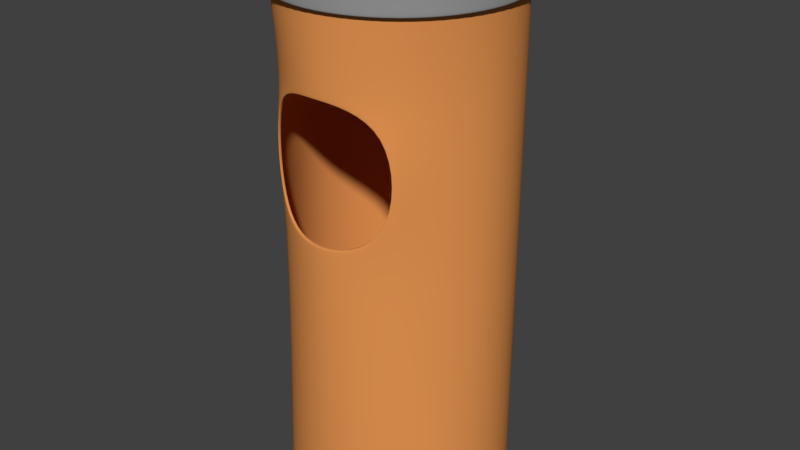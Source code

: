 # Source: Lixeira_02.blend  (saved by Blender 2.79.0; exported with 4.5.12 LTS)
import bpy
from mathutils import Matrix  # noqa: F401  (used for matrix-valued properties, if any)

bpy.ops.wm.read_factory_settings(use_empty=True)
scene = bpy.context.scene
scene.name = 'Scene'

# ---- collections
col_collection_1 = bpy.data.collections.new('Collection 1'); scene.collection.children.link(col_collection_1)

# ---- materials (node trees are filled in below, after node groups)
mat_cima = bpy.data.materials.new('Cima')
mat_cima.alpha_threshold = 0.0
mat_cima.use_transparent_shadow = False
mat_cima.diffuse_color = (0.3, 0.3, 0.3, 1.0)
mat_cima.roughness = 0.5
mat_lado = bpy.data.materials.new('Lado')
mat_lado.alpha_threshold = 0.0
mat_lado.use_transparent_shadow = False
mat_lado.diffuse_color = (0.7874, 0.2981, 0.08374, 1.0)
mat_lado.roughness = 0.5

# ---- material node trees

# ---- world
world_world = bpy.data.worlds.new('World'); scene.world = world_world
world_world.color = (0.05088, 0.05088, 0.05088)
world_world.use_sun_shadow = False
world_world.sun_shadow_jitter_overblur = 0.0
world_world.cycles.sampling_method = 'MANUAL'

# ---- meshes
me_cylinder = bpy.data.meshes.new('Cylinder')
me_cylinder.from_pydata([(0.0, 0.9854, -1.0), (0.6968, 0.6968, -1.0), (0.9854, -4.348e-08, -1.0), (0.6968, -0.6968, -1.0), (-8.625e-08, -0.9854, -1.0), (-0.6968, -0.6968, -1.0), (-0.9854, 1.192e-08, -1.0), (-0.6968, 0.6968, -1.0), (0.7071, 0.7071, -0.9869), (1.0, -4.371e-08, -0.9869), (0.7071, -0.7071, -0.9869), (-8.742e-08, -1.0, -0.9869), (-0.7071, -0.7071, -0.9869), (-1.0, 1.192e-08, -0.9869), (-0.7071, 0.7071, -0.9869), (0.0, 1.0, -0.9869), (0.0, 1.0, -1.0), (0.7071, 0.7071, -1.0), (1.0, -4.371e-08, -1.0), (0.7071, -0.7071, -1.0), (-8.742e-08, -1.0, -1.0), (-0.7071, -0.7071, -1.0), (-1.0, 1.192e-08, -1.0), (-0.7071, 0.7071, -1.0), (0.7071, 0.7071, 0.6241), (1.0, -4.371e-08, 0.6241), (0.5657, -0.7071, 0.5677), (-8.742e-08, -1.0, 0.6241), (-0.5657, -0.7071, 0.5677), (-1.0, 1.192e-08, 0.6241), (-0.7071, 0.7071, 0.6241), (0.0, 1.0, 0.6241), (0.7071, 0.7071, 0.0597), (1.0, -4.371e-08, 0.0597), (0.5657, -0.7071, 0.1161), (-8.742e-08, -1.0, 0.0597), (-0.5657, -0.7071, 0.1161), (-1.0, 1.192e-08, 0.0597), (-0.7071, 0.7071, 0.0597), (0.0, 1.0, 0.0597), (0.5487, -0.71, 0.5609), (-8.659e-08, -0.9941, 0.6156), (-0.5487, -0.71, 0.5609), (0.5487, -0.71, 0.1229), (-8.659e-08, -0.9941, 0.06816), (-0.5487, -0.71, 0.1229), (0.5487, -0.6886, 0.5609), (-8.659e-08, -0.9727, 0.6156), (-0.5487, -0.6886, 0.5609), (0.5487, -0.6886, 0.1229), (-8.659e-08, -0.9727, 0.06816), (-0.5487, -0.6886, 0.1229), (0.0, 1.0, 0.8883), (0.7071, 0.7071, 0.8883), (1.0, -4.371e-08, 0.8883), (0.7039, -0.7071, 0.887), (-8.742e-08, -1.0, 0.8883), (-0.7039, -0.7071, 0.887), (-1.0, 1.192e-08, 0.8883), (-0.7071, 0.7071, 0.8883), (6.918e-10, 1.05, 1.002), (0.7425, 0.7425, 1.002), (1.05, -4.595e-08, 1.002), (0.7425, -0.7425, 1.002), (-9.11e-08, -1.05, 1.002), (-0.7425, -0.7425, 1.002), (-1.05, 1.247e-08, 1.002), (-0.7425, 0.7425, 1.002), (6.918e-10, 1.05, 0.9948), (0.7425, 0.7425, 0.9948), (1.05, -4.595e-08, 0.9948), (0.7425, -0.7425, 0.9948), (-9.11e-08, -1.05, 0.9948), (-0.7425, -0.7425, 0.9948), (-1.05, 1.247e-08, 0.9948), (-0.7425, 0.7425, 0.9948), (0.3267, 0.3267, 1.002), (-1.733e-09, 0.462, 1.002), (0.462, -1.469e-08, 1.002), (0.3267, -0.3267, 1.002), (-4.212e-08, -0.462, 1.002), (-0.3267, -0.3267, 1.002), (-0.462, 1.101e-08, 1.002), (-0.3267, 0.3267, 1.002), (6.918e-10, 1.05, 0.8908), (0.7425, 0.7425, 0.8908), (1.05, -4.595e-08, 0.8908), (0.7425, -0.7425, 0.8908), (-9.11e-08, -1.05, 0.8908), (-0.7425, -0.7425, 0.8908), (-1.05, 1.247e-08, 0.8908), (-0.7425, 0.7425, 0.8908), (0.3103, 0.3103, 1.002), (-2.003e-09, 0.4389, 1.002), (0.4389, -1.396e-08, 1.002), (0.3103, -0.3103, 1.002), (-4.037e-08, -0.4389, 1.002), (-0.3103, -0.3103, 1.002), (-0.4389, 1.046e-08, 1.002), (-0.3103, 0.3103, 1.002), (0.3103, 0.3103, 0.9912), (-2.003e-09, 0.4389, 0.9912), (0.4389, -1.396e-08, 0.9912), (0.3103, -0.3103, 0.9912), (-4.037e-08, -0.4389, 0.9912), (-0.3103, -0.3103, 0.9912), (-0.4389, 1.046e-08, 0.9912), (-0.3103, 0.3103, 0.9912), (6.918e-10, 1.05, 0.8844), (0.7425, 0.7425, 0.8844), (1.05, -4.595e-08, 0.8844), (0.7391, -0.7425, 0.883), (-9.11e-08, -1.05, 0.8844), (-0.7391, -0.7425, 0.883), (-1.05, 1.247e-08, 0.8844), (-0.7425, 0.7425, 0.8844), (-2.375e-09, 0.9971, 0.8844), (0.7051, 0.7051, 0.8844), (0.9971, -4.337e-08, 0.8844), (0.7019, -0.7051, 0.8831), (-8.954e-08, -0.9971, 0.8844), (-0.7019, -0.7051, 0.8831), (-0.9971, 1.211e-08, 0.8844), (-0.7051, 0.7051, 0.8844)], [], [(0, 1, 2, 3, 4, 5, 6, 7), (16, 15, 8, 17), (17, 8, 9, 18), (18, 9, 10, 19), (19, 10, 11, 20), (20, 11, 12, 21), (21, 12, 13, 22), (22, 13, 14, 23), (23, 14, 15, 16), (1, 0, 16, 17), (2, 1, 17, 18), (3, 2, 18, 19), (4, 3, 19, 20), (5, 4, 20, 21), (6, 5, 21, 22), (7, 6, 22, 23), (0, 7, 23, 16), (38, 30, 31, 39), (37, 29, 30, 38), (36, 28, 29, 37), (33, 25, 26, 34), (32, 24, 25, 33), (39, 31, 24, 32), (15, 39, 32, 8), (8, 32, 33, 9), (9, 33, 34, 10), (10, 34, 35, 11), (11, 35, 36, 12), (12, 36, 37, 13), (13, 37, 38, 14), (14, 38, 39, 15), (27, 28, 42, 41), (34, 26, 40, 43), (36, 35, 44, 45), (26, 27, 41, 40), (28, 36, 45, 42), (35, 34, 43, 44), (44, 43, 49, 50), (43, 40, 46, 49), (41, 42, 48, 47), (45, 44, 50, 51), (42, 45, 51, 48), (40, 41, 47, 46), (30, 59, 52, 31), (29, 58, 59, 30), (28, 57, 58, 29), (27, 56, 57, 28), (26, 55, 56, 27), (25, 54, 55, 26), (24, 53, 54, 25), (31, 52, 53, 24), (68, 60, 61, 69), (69, 61, 62, 70), (70, 62, 63, 71), (71, 63, 64, 72), (72, 64, 65, 73), (73, 65, 66, 74), (64, 63, 79, 80), (74, 66, 67, 75), (75, 67, 60, 68), (91, 75, 68, 84), (90, 74, 75, 91), (89, 73, 74, 90), (88, 72, 73, 89), (87, 71, 72, 88), (86, 70, 71, 87), (85, 69, 70, 86), (84, 68, 69, 85), (67, 66, 82, 83), (62, 61, 76, 78), (65, 64, 80, 81), (60, 67, 83, 77), (61, 60, 77, 76), (63, 62, 78, 79), (66, 65, 81, 82), (108, 84, 85, 109), (109, 85, 86, 110), (110, 86, 87, 111), (111, 87, 88, 112), (112, 88, 89, 113), (113, 89, 90, 114), (114, 90, 91, 115), (115, 91, 84, 108), (82, 81, 97, 98), (80, 79, 95, 96), (78, 76, 92, 94), (83, 82, 98, 99), (81, 80, 96, 97), (79, 78, 94, 95), (76, 77, 93, 92), (77, 83, 99, 93), (96, 95, 103, 104), (94, 92, 100, 102), (99, 98, 106, 107), (97, 96, 104, 105), (95, 94, 102, 103), (92, 93, 101, 100), (93, 99, 107, 101), (98, 97, 105, 106), (110, 111, 119, 118), (112, 113, 121, 120), (114, 115, 123, 122), (109, 110, 118, 117), (111, 112, 120, 119), (113, 114, 122, 121), (115, 108, 116, 123), (108, 109, 117, 116)])
me_cylinder.polygons.foreach_set('use_smooth', [True] * 107)
me_cylinder.polygons.foreach_set('material_index', [1, 1, 1, 1, 1, 1, 1, 1, 1, 1, 1, 1, 1, 1, 1, 1, 1, 1, 1, 1, 1, 1, 1, 1, 1, 1, 1, 1, 1, 1, 1, 1, 1, 1, 1, 1, 1, 1, 1, 1, 1, 1, 1, 1, 1, 1, 1, 1, 1, 1, 1, 0, 0, 0, 0, 0, 0, 0, 0, 0, 0, 0, 0, 0, 0, 0, 0, 0, 0, 0, 0, 0, 0, 0, 0, 0, 0, 0, 0, 0, 0, 0, 0, 0, 0, 0, 0, 0, 0, 0, 0, 0, 0, 0, 0, 0, 0, 0, 0, 0, 0, 0, 0, 0, 0, 0, 0])
me_cylinder.materials.append(mat_cima)
me_cylinder.materials.append(mat_lado)
me_cylinder.use_remesh_preserve_volume = False
me_cylinder.use_remesh_preserve_attributes = False
me_cylinder.use_mirror_vertex_groups = False
me_cylinder.update()

# ---- objects
ob_cylinder = bpy.data.objects.new('Cylinder', me_cylinder)

# ---- transforms, parenting, visibility, modifiers, constraints
ob_cylinder.location = (0.0, 0.0, 1.0)
ob_cylinder.scale = (0.4661, 0.4661, 1.0)
ob_cylinder.lineart.crease_threshold = 0.0
_m = ob_cylinder.modifiers.new('Subsurf', 'SUBSURF')
_m.uv_smooth = 'PRESERVE_CORNERS'
_m.levels = 3
_m.render_levels = 3
_m.show_only_control_edges = False

# ---- collection membership
col_collection_1.objects.link(ob_cylinder)

# ---- scene / render settings (as saved in the file)
scene.frame_start = 1; scene.frame_end = 250; scene.frame_set(1)
scene.render.engine = 'BLENDER_EEVEE_NEXT'
scene.render.resolution_percentage = 50
scene.render.dither_intensity = 0.0
scene.cycles.use_denoising = False
scene.cycles.samples = 128
scene.cycles.sampling_pattern = 'TABULATED_SOBOL'
scene.cycles.use_adaptive_sampling = False
scene.cycles.use_light_tree = False
scene.cycles.blur_glossy = 0.0
scene.cycles.sample_clamp_indirect = 0.0
scene.view_settings.view_transform = 'Standard'
bpy.context.view_layer.update()

# ---- added for rendering (the .blend has no active camera and no usable light): camera, sun
cam_auto = bpy.data.cameras.new('AutoCamera')
cam_auto.lens = 50.0
cam_auto.sensor_width = 36.0
cam_auto.clip_end = 1000.0
ob_auto_camera = bpy.data.objects.new('AutoCamera', cam_auto)
scene.collection.objects.link(ob_auto_camera)
ob_auto_camera.location = (2.25171, -2.70205, 2.8022)
ob_auto_camera.rotation_euler = (1.09748, -7.21219e-08, 0.694738)
scene.camera = ob_auto_camera
light_auto_sun = bpy.data.lights.new('AutoSun', 'SUN')
light_auto_sun.energy = 3.0
light_auto_sun.angle = 0.0523599
ob_auto_sun = bpy.data.objects.new('AutoSun', light_auto_sun)
scene.collection.objects.link(ob_auto_sun)
ob_auto_sun.rotation_euler = (0.872665, 0.174533, 0.523599)
bpy.context.view_layer.update()
